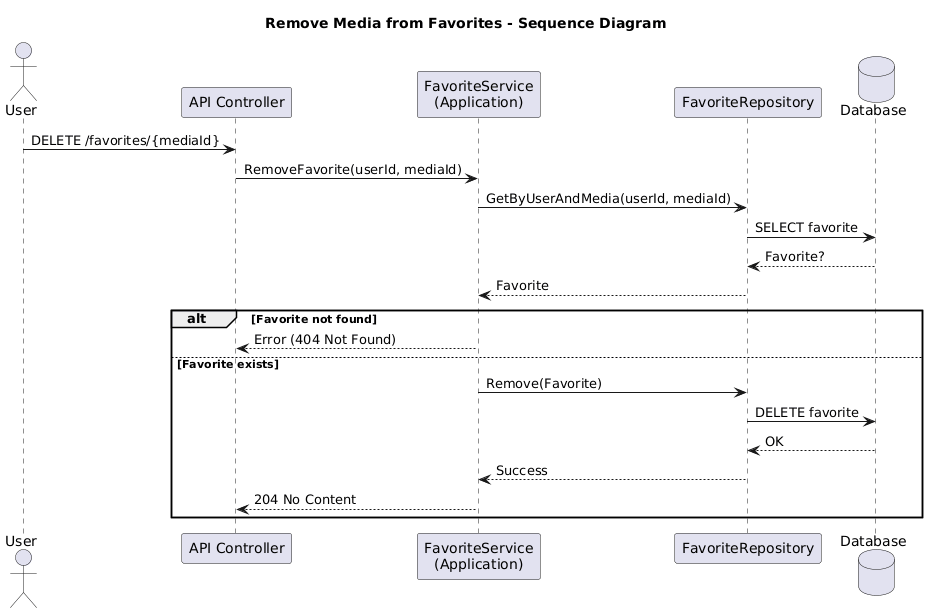

The diagram above was rendered by PlantUML. Its source (embedded in the PNG):
@startuml
skinparam shadowing false
skinparam linetype ortho

title Remove Media from Favorites - Sequence Diagram

actor User
participant "API Controller" as Controller
participant "FavoriteService\n(Application)" as Service
participant "FavoriteRepository" as FavRepo
database Database

User -> Controller : DELETE /favorites/{mediaId}
Controller -> Service : RemoveFavorite(userId, mediaId)

Service -> FavRepo : GetByUserAndMedia(userId, mediaId)
FavRepo -> Database : SELECT favorite
Database --> FavRepo : Favorite?
FavRepo --> Service : Favorite

alt Favorite not found
    Service --> Controller : Error (404 Not Found)
else Favorite exists
    Service -> FavRepo : Remove(Favorite)
    FavRepo -> Database : DELETE favorite
    Database --> FavRepo : OK
    FavRepo --> Service : Success
    Service --> Controller : 204 No Content
end
@enduml